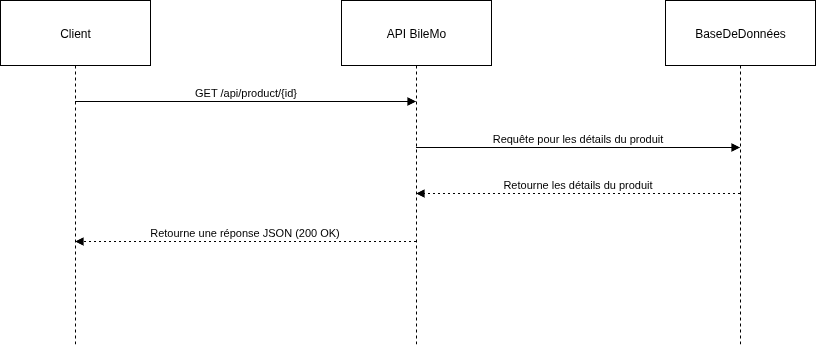

The diagram above was exported from draw.io. Its source (the exported page's mxGraphModel, read from the mxfile embedded in the PNG):
<mxGraphModel dx="1360" dy="728" grid="1" gridSize="10" guides="1" tooltips="1" connect="1" arrows="1" fold="1" page="1" pageScale="1" pageWidth="827" pageHeight="1169" math="0" shadow="0">
  <root>
    <mxCell id="0" />
    <mxCell id="1" parent="0" />
    <mxCell id="fNXtn0HBphj4bC0GNPMZ-1" value="Client" style="shape=umlLifeline;perimeter=lifelinePerimeter;whiteSpace=wrap;container=1;dropTarget=0;collapsible=0;recursiveResize=0;outlineConnect=0;portConstraint=eastwest;newEdgeStyle={&quot;edgeStyle&quot;:&quot;elbowEdgeStyle&quot;,&quot;elbow&quot;:&quot;vertical&quot;,&quot;curved&quot;:0,&quot;rounded&quot;:0};size=65;" parent="1" vertex="1">
      <mxGeometry x="20" y="20" width="150" height="346" as="geometry" />
    </mxCell>
    <mxCell id="fNXtn0HBphj4bC0GNPMZ-2" value="API BileMo" style="shape=umlLifeline;perimeter=lifelinePerimeter;whiteSpace=wrap;container=1;dropTarget=0;collapsible=0;recursiveResize=0;outlineConnect=0;portConstraint=eastwest;newEdgeStyle={&quot;edgeStyle&quot;:&quot;elbowEdgeStyle&quot;,&quot;elbow&quot;:&quot;vertical&quot;,&quot;curved&quot;:0,&quot;rounded&quot;:0};size=65;" parent="1" vertex="1">
      <mxGeometry x="361" y="20" width="150" height="346" as="geometry" />
    </mxCell>
    <mxCell id="fNXtn0HBphj4bC0GNPMZ-3" value="BaseDeDonnées" style="shape=umlLifeline;perimeter=lifelinePerimeter;whiteSpace=wrap;container=1;dropTarget=0;collapsible=0;recursiveResize=0;outlineConnect=0;portConstraint=eastwest;newEdgeStyle={&quot;edgeStyle&quot;:&quot;elbowEdgeStyle&quot;,&quot;elbow&quot;:&quot;vertical&quot;,&quot;curved&quot;:0,&quot;rounded&quot;:0};size=65;" parent="1" vertex="1">
      <mxGeometry x="685" y="20" width="150" height="346" as="geometry" />
    </mxCell>
    <mxCell id="fNXtn0HBphj4bC0GNPMZ-4" value="GET /api/product/{id}" style="verticalAlign=bottom;edgeStyle=elbowEdgeStyle;elbow=vertical;curved=0;rounded=0;endArrow=block;" parent="1" source="fNXtn0HBphj4bC0GNPMZ-1" target="fNXtn0HBphj4bC0GNPMZ-2" edge="1">
      <mxGeometry relative="1" as="geometry">
        <Array as="points">
          <mxPoint x="274" y="121" />
        </Array>
      </mxGeometry>
    </mxCell>
    <mxCell id="fNXtn0HBphj4bC0GNPMZ-5" value="Requête pour les détails du produit" style="verticalAlign=bottom;edgeStyle=elbowEdgeStyle;elbow=vertical;curved=0;rounded=0;endArrow=block;" parent="1" source="fNXtn0HBphj4bC0GNPMZ-2" target="fNXtn0HBphj4bC0GNPMZ-3" edge="1">
      <mxGeometry relative="1" as="geometry">
        <Array as="points">
          <mxPoint x="607" y="167" />
        </Array>
      </mxGeometry>
    </mxCell>
    <mxCell id="fNXtn0HBphj4bC0GNPMZ-6" value="Retourne les détails du produit" style="verticalAlign=bottom;edgeStyle=elbowEdgeStyle;elbow=vertical;curved=0;rounded=0;dashed=1;dashPattern=2 3;endArrow=block;" parent="1" source="fNXtn0HBphj4bC0GNPMZ-3" target="fNXtn0HBphj4bC0GNPMZ-2" edge="1">
      <mxGeometry relative="1" as="geometry">
        <Array as="points">
          <mxPoint x="610" y="213" />
        </Array>
      </mxGeometry>
    </mxCell>
    <mxCell id="fNXtn0HBphj4bC0GNPMZ-7" value="Retourne une réponse JSON (200 OK)" style="verticalAlign=bottom;edgeStyle=elbowEdgeStyle;elbow=vertical;curved=0;rounded=0;dashed=1;dashPattern=2 3;endArrow=block;" parent="1" source="fNXtn0HBphj4bC0GNPMZ-2" target="fNXtn0HBphj4bC0GNPMZ-1" edge="1">
      <mxGeometry relative="1" as="geometry">
        <Array as="points">
          <mxPoint x="277" y="261" />
        </Array>
      </mxGeometry>
    </mxCell>
  </root>
</mxGraphModel>